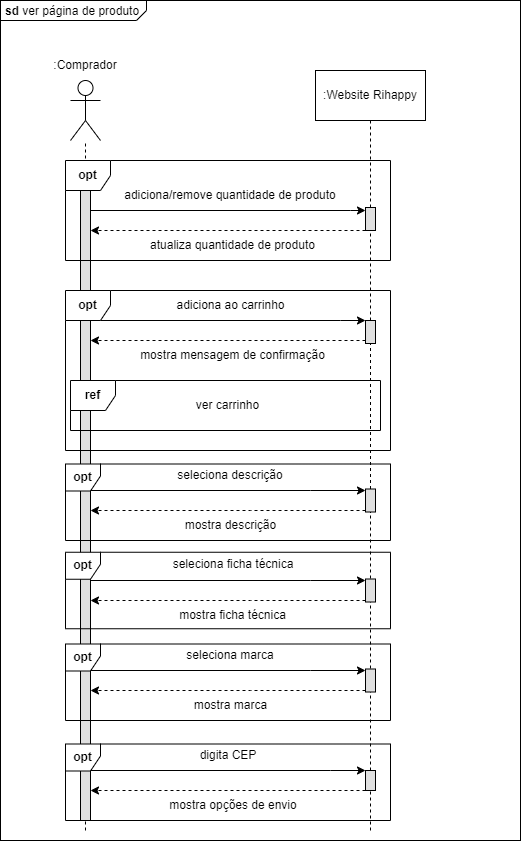

The diagram above was exported from draw.io. Its source (the exported page's mxGraphModel, read from the mxfile embedded in the PNG):
<mxGraphModel dx="1009" dy="542" grid="1" gridSize="10" guides="1" tooltips="1" connect="1" arrows="1" fold="1" page="1" pageScale="1" pageWidth="850" pageHeight="1100" math="0" shadow="0">
  <root>
    <mxCell id="0" />
    <mxCell id="1" parent="0" />
    <mxCell id="HSoF9nu37dl4O2QZbSJW-1" value="&lt;p style=&quot;margin:0px;margin-top:4px;margin-left:5px;text-align:left;&quot;&gt;&lt;b&gt;sd&lt;/b&gt;&amp;nbsp;ver página de produto&lt;/p&gt;" style="html=1;shape=mxgraph.sysml.package;overflow=fill;labelX=146.9;align=left;spacingLeft=5;verticalAlign=top;spacingTop=-3;movable=0;resizable=0;rotatable=0;deletable=0;editable=0;locked=1;connectable=0;" vertex="1" parent="1">
      <mxGeometry width="520" height="840" as="geometry" />
    </mxCell>
    <mxCell id="HSoF9nu37dl4O2QZbSJW-4" value="" style="group" vertex="1" connectable="0" parent="1">
      <mxGeometry x="55" y="50" width="60" height="90" as="geometry" />
    </mxCell>
    <mxCell id="HSoF9nu37dl4O2QZbSJW-2" value="" style="shape=umlActor;verticalLabelPosition=bottom;verticalAlign=top;html=1;outlineConnect=0;" vertex="1" parent="HSoF9nu37dl4O2QZbSJW-4">
      <mxGeometry x="15" y="30" width="30" height="60" as="geometry" />
    </mxCell>
    <mxCell id="HSoF9nu37dl4O2QZbSJW-3" value=":Comprador" style="text;html=1;strokeColor=none;fillColor=none;align=center;verticalAlign=middle;whiteSpace=wrap;rounded=0;" vertex="1" parent="HSoF9nu37dl4O2QZbSJW-4">
      <mxGeometry width="60" height="30" as="geometry" />
    </mxCell>
    <mxCell id="HSoF9nu37dl4O2QZbSJW-5" value=":Website Rihappy" style="html=1;whiteSpace=wrap;" vertex="1" parent="1">
      <mxGeometry x="315" y="70" width="110" height="50" as="geometry" />
    </mxCell>
    <mxCell id="HSoF9nu37dl4O2QZbSJW-7" value="" style="endArrow=none;dashed=1;html=1;rounded=0;" edge="1" parent="1" target="HSoF9nu37dl4O2QZbSJW-2">
      <mxGeometry width="50" height="50" relative="1" as="geometry">
        <mxPoint x="85" y="830" as="sourcePoint" />
        <mxPoint x="360" y="240" as="targetPoint" />
      </mxGeometry>
    </mxCell>
    <mxCell id="HSoF9nu37dl4O2QZbSJW-8" value="" style="endArrow=none;dashed=1;html=1;rounded=0;entryX=0.5;entryY=1;entryDx=0;entryDy=0;" edge="1" parent="1" source="HSoF9nu37dl4O2QZbSJW-10" target="HSoF9nu37dl4O2QZbSJW-5">
      <mxGeometry width="50" height="50" relative="1" as="geometry">
        <mxPoint x="370" y="800" as="sourcePoint" />
        <mxPoint x="372.5" y="130" as="targetPoint" />
      </mxGeometry>
    </mxCell>
    <mxCell id="HSoF9nu37dl4O2QZbSJW-12" style="edgeStyle=elbowEdgeStyle;rounded=0;orthogonalLoop=1;jettySize=auto;html=1;elbow=vertical;curved=0;" edge="1" parent="1" source="HSoF9nu37dl4O2QZbSJW-9" target="HSoF9nu37dl4O2QZbSJW-10">
      <mxGeometry relative="1" as="geometry">
        <Array as="points">
          <mxPoint x="350" y="210" />
        </Array>
      </mxGeometry>
    </mxCell>
    <mxCell id="HSoF9nu37dl4O2QZbSJW-21" style="edgeStyle=elbowEdgeStyle;rounded=0;orthogonalLoop=1;jettySize=auto;html=1;elbow=vertical;curved=0;" edge="1" parent="1" source="HSoF9nu37dl4O2QZbSJW-9" target="HSoF9nu37dl4O2QZbSJW-19">
      <mxGeometry relative="1" as="geometry">
        <Array as="points">
          <mxPoint x="340" y="320" />
        </Array>
      </mxGeometry>
    </mxCell>
    <mxCell id="HSoF9nu37dl4O2QZbSJW-28" style="edgeStyle=elbowEdgeStyle;rounded=0;orthogonalLoop=1;jettySize=auto;html=1;elbow=vertical;curved=0;" edge="1" parent="1" target="HSoF9nu37dl4O2QZbSJW-26">
      <mxGeometry relative="1" as="geometry">
        <mxPoint x="90" y="490" as="sourcePoint" />
        <Array as="points">
          <mxPoint x="310" y="490" />
        </Array>
      </mxGeometry>
    </mxCell>
    <mxCell id="HSoF9nu37dl4O2QZbSJW-49" style="edgeStyle=elbowEdgeStyle;rounded=0;orthogonalLoop=1;jettySize=auto;html=1;elbow=vertical;curved=0;" edge="1" parent="1" target="HSoF9nu37dl4O2QZbSJW-47">
      <mxGeometry relative="1" as="geometry">
        <mxPoint x="90" y="770" as="sourcePoint" />
        <Array as="points">
          <mxPoint x="330" y="770" />
        </Array>
      </mxGeometry>
    </mxCell>
    <mxCell id="HSoF9nu37dl4O2QZbSJW-9" value="" style="html=1;points=[];perimeter=orthogonalPerimeter;outlineConnect=0;targetShapes=umlLifeline;portConstraint=eastwest;newEdgeStyle={&quot;edgeStyle&quot;:&quot;elbowEdgeStyle&quot;,&quot;elbow&quot;:&quot;vertical&quot;,&quot;curved&quot;:0,&quot;rounded&quot;:0};fillColor=#E0E0E0;" vertex="1" parent="1">
      <mxGeometry x="80" y="170" width="10" height="650" as="geometry" />
    </mxCell>
    <mxCell id="HSoF9nu37dl4O2QZbSJW-11" value="" style="endArrow=none;dashed=1;html=1;rounded=0;entryX=0.5;entryY=1;entryDx=0;entryDy=0;" edge="1" parent="1" source="HSoF9nu37dl4O2QZbSJW-19" target="HSoF9nu37dl4O2QZbSJW-10">
      <mxGeometry width="50" height="50" relative="1" as="geometry">
        <mxPoint x="370" y="800" as="sourcePoint" />
        <mxPoint x="370" y="120" as="targetPoint" />
      </mxGeometry>
    </mxCell>
    <mxCell id="HSoF9nu37dl4O2QZbSJW-15" style="edgeStyle=elbowEdgeStyle;rounded=0;orthogonalLoop=1;jettySize=auto;html=1;elbow=vertical;curved=0;dashed=1;" edge="1" parent="1" source="HSoF9nu37dl4O2QZbSJW-10" target="HSoF9nu37dl4O2QZbSJW-9">
      <mxGeometry relative="1" as="geometry">
        <Array as="points">
          <mxPoint x="320" y="230" />
        </Array>
      </mxGeometry>
    </mxCell>
    <mxCell id="HSoF9nu37dl4O2QZbSJW-10" value="" style="html=1;points=[];perimeter=orthogonalPerimeter;outlineConnect=0;targetShapes=umlLifeline;portConstraint=eastwest;newEdgeStyle={&quot;edgeStyle&quot;:&quot;elbowEdgeStyle&quot;,&quot;elbow&quot;:&quot;vertical&quot;,&quot;curved&quot;:0,&quot;rounded&quot;:0};fillColor=#E0E0E0;" vertex="1" parent="1">
      <mxGeometry x="365" y="207" width="10" height="23" as="geometry" />
    </mxCell>
    <mxCell id="HSoF9nu37dl4O2QZbSJW-13" value="adiciona/remove quantidade de produto" style="text;html=1;strokeColor=none;fillColor=none;align=center;verticalAlign=middle;whiteSpace=wrap;rounded=0;" vertex="1" parent="1">
      <mxGeometry x="115" y="180" width="230" height="30" as="geometry" />
    </mxCell>
    <mxCell id="HSoF9nu37dl4O2QZbSJW-16" value="atualiza quantidade de produto" style="text;html=1;strokeColor=none;fillColor=none;align=center;verticalAlign=middle;whiteSpace=wrap;rounded=0;" vertex="1" parent="1">
      <mxGeometry x="145" y="230" width="175" height="30" as="geometry" />
    </mxCell>
    <mxCell id="HSoF9nu37dl4O2QZbSJW-17" value="&lt;b&gt;opt&lt;/b&gt;" style="shape=umlFrame;whiteSpace=wrap;html=1;pointerEvents=0;width=45;height=30;" vertex="1" parent="1">
      <mxGeometry x="65" y="160" width="325" height="100" as="geometry" />
    </mxCell>
    <mxCell id="HSoF9nu37dl4O2QZbSJW-20" value="" style="endArrow=none;dashed=1;html=1;rounded=0;entryX=0.5;entryY=1;entryDx=0;entryDy=0;" edge="1" parent="1" source="HSoF9nu37dl4O2QZbSJW-26" target="HSoF9nu37dl4O2QZbSJW-19">
      <mxGeometry width="50" height="50" relative="1" as="geometry">
        <mxPoint x="370" y="800" as="sourcePoint" />
        <mxPoint x="370" y="230" as="targetPoint" />
      </mxGeometry>
    </mxCell>
    <mxCell id="HSoF9nu37dl4O2QZbSJW-23" style="edgeStyle=elbowEdgeStyle;rounded=0;orthogonalLoop=1;jettySize=auto;html=1;elbow=vertical;curved=0;dashed=1;" edge="1" parent="1" source="HSoF9nu37dl4O2QZbSJW-19" target="HSoF9nu37dl4O2QZbSJW-9">
      <mxGeometry relative="1" as="geometry">
        <Array as="points">
          <mxPoint x="270" y="340" />
        </Array>
      </mxGeometry>
    </mxCell>
    <mxCell id="HSoF9nu37dl4O2QZbSJW-19" value="" style="html=1;points=[];perimeter=orthogonalPerimeter;outlineConnect=0;targetShapes=umlLifeline;portConstraint=eastwest;newEdgeStyle={&quot;edgeStyle&quot;:&quot;elbowEdgeStyle&quot;,&quot;elbow&quot;:&quot;vertical&quot;,&quot;curved&quot;:0,&quot;rounded&quot;:0};fillColor=#E0E0E0;" vertex="1" parent="1">
      <mxGeometry x="365" y="320" width="10" height="23" as="geometry" />
    </mxCell>
    <mxCell id="HSoF9nu37dl4O2QZbSJW-22" value="adiciona ao carrinho" style="text;html=1;strokeColor=none;fillColor=none;align=center;verticalAlign=middle;whiteSpace=wrap;rounded=0;" vertex="1" parent="1">
      <mxGeometry x="168.75" y="290" width="122.5" height="30" as="geometry" />
    </mxCell>
    <mxCell id="HSoF9nu37dl4O2QZbSJW-24" value="mostra mensagem de confirmação" style="text;html=1;strokeColor=none;fillColor=none;align=center;verticalAlign=middle;whiteSpace=wrap;rounded=0;" vertex="1" parent="1">
      <mxGeometry x="135" y="340" width="195" height="30" as="geometry" />
    </mxCell>
    <mxCell id="HSoF9nu37dl4O2QZbSJW-25" value="&lt;b&gt;opt&lt;/b&gt;" style="shape=umlFrame;whiteSpace=wrap;html=1;pointerEvents=0;width=45;height=30;" vertex="1" parent="1">
      <mxGeometry x="65" y="290" width="325" height="160" as="geometry" />
    </mxCell>
    <mxCell id="HSoF9nu37dl4O2QZbSJW-27" value="" style="endArrow=none;dashed=1;html=1;rounded=0;entryX=0.5;entryY=1;entryDx=0;entryDy=0;" edge="1" parent="1" source="HSoF9nu37dl4O2QZbSJW-47" target="HSoF9nu37dl4O2QZbSJW-26">
      <mxGeometry width="50" height="50" relative="1" as="geometry">
        <mxPoint x="370" y="800" as="sourcePoint" />
        <mxPoint x="370" y="343" as="targetPoint" />
      </mxGeometry>
    </mxCell>
    <mxCell id="HSoF9nu37dl4O2QZbSJW-32" style="edgeStyle=elbowEdgeStyle;rounded=0;orthogonalLoop=1;jettySize=auto;html=1;elbow=vertical;curved=0;dashed=1;" edge="1" parent="1" source="HSoF9nu37dl4O2QZbSJW-26">
      <mxGeometry relative="1" as="geometry">
        <mxPoint x="90" y="510" as="targetPoint" />
        <Array as="points">
          <mxPoint x="250" y="510" />
        </Array>
      </mxGeometry>
    </mxCell>
    <mxCell id="HSoF9nu37dl4O2QZbSJW-26" value="" style="html=1;points=[];perimeter=orthogonalPerimeter;outlineConnect=0;targetShapes=umlLifeline;portConstraint=eastwest;newEdgeStyle={&quot;edgeStyle&quot;:&quot;elbowEdgeStyle&quot;,&quot;elbow&quot;:&quot;vertical&quot;,&quot;curved&quot;:0,&quot;rounded&quot;:0};fillColor=#E0E0E0;" vertex="1" parent="1">
      <mxGeometry x="365" y="488.5" width="10" height="23" as="geometry" />
    </mxCell>
    <mxCell id="HSoF9nu37dl4O2QZbSJW-29" value="seleciona descrição" style="text;html=1;strokeColor=none;fillColor=none;align=center;verticalAlign=middle;whiteSpace=wrap;rounded=0;" vertex="1" parent="1">
      <mxGeometry x="176.25" y="460" width="107.5" height="30" as="geometry" />
    </mxCell>
    <mxCell id="HSoF9nu37dl4O2QZbSJW-31" value="mostra descrição" style="text;html=1;strokeColor=none;fillColor=none;align=center;verticalAlign=middle;whiteSpace=wrap;rounded=0;" vertex="1" parent="1">
      <mxGeometry x="178.75" y="510" width="102.5" height="30" as="geometry" />
    </mxCell>
    <mxCell id="HSoF9nu37dl4O2QZbSJW-33" style="edgeStyle=elbowEdgeStyle;rounded=0;orthogonalLoop=1;jettySize=auto;html=1;elbow=vertical;curved=0;" edge="1" parent="1" target="HSoF9nu37dl4O2QZbSJW-35">
      <mxGeometry relative="1" as="geometry">
        <mxPoint x="90" y="580" as="sourcePoint" />
        <Array as="points">
          <mxPoint x="310" y="580" />
        </Array>
      </mxGeometry>
    </mxCell>
    <mxCell id="HSoF9nu37dl4O2QZbSJW-34" style="edgeStyle=elbowEdgeStyle;rounded=0;orthogonalLoop=1;jettySize=auto;html=1;elbow=vertical;curved=0;dashed=1;" edge="1" parent="1" source="HSoF9nu37dl4O2QZbSJW-35">
      <mxGeometry relative="1" as="geometry">
        <mxPoint x="90" y="600" as="targetPoint" />
        <Array as="points">
          <mxPoint x="250" y="600" />
        </Array>
      </mxGeometry>
    </mxCell>
    <mxCell id="HSoF9nu37dl4O2QZbSJW-35" value="" style="html=1;points=[];perimeter=orthogonalPerimeter;outlineConnect=0;targetShapes=umlLifeline;portConstraint=eastwest;newEdgeStyle={&quot;edgeStyle&quot;:&quot;elbowEdgeStyle&quot;,&quot;elbow&quot;:&quot;vertical&quot;,&quot;curved&quot;:0,&quot;rounded&quot;:0};fillColor=#E0E0E0;" vertex="1" parent="1">
      <mxGeometry x="365" y="578.5" width="10" height="23" as="geometry" />
    </mxCell>
    <mxCell id="HSoF9nu37dl4O2QZbSJW-36" value="seleciona ficha técnica" style="text;html=1;strokeColor=none;fillColor=none;align=center;verticalAlign=middle;whiteSpace=wrap;rounded=0;" vertex="1" parent="1">
      <mxGeometry x="170.63" y="548.5" width="123.75" height="30" as="geometry" />
    </mxCell>
    <mxCell id="HSoF9nu37dl4O2QZbSJW-37" value="mostra ficha técnica" style="text;html=1;strokeColor=none;fillColor=none;align=center;verticalAlign=middle;whiteSpace=wrap;rounded=0;" vertex="1" parent="1">
      <mxGeometry x="176.88" y="600" width="111.25" height="30" as="geometry" />
    </mxCell>
    <mxCell id="HSoF9nu37dl4O2QZbSJW-38" style="edgeStyle=elbowEdgeStyle;rounded=0;orthogonalLoop=1;jettySize=auto;html=1;elbow=vertical;curved=0;" edge="1" parent="1" target="HSoF9nu37dl4O2QZbSJW-40">
      <mxGeometry relative="1" as="geometry">
        <mxPoint x="90" y="670" as="sourcePoint" />
        <Array as="points">
          <mxPoint x="310" y="670" />
        </Array>
      </mxGeometry>
    </mxCell>
    <mxCell id="HSoF9nu37dl4O2QZbSJW-39" style="edgeStyle=elbowEdgeStyle;rounded=0;orthogonalLoop=1;jettySize=auto;html=1;elbow=vertical;curved=0;dashed=1;" edge="1" parent="1" source="HSoF9nu37dl4O2QZbSJW-40">
      <mxGeometry relative="1" as="geometry">
        <mxPoint x="90" y="690" as="targetPoint" />
        <Array as="points">
          <mxPoint x="250" y="690" />
        </Array>
      </mxGeometry>
    </mxCell>
    <mxCell id="HSoF9nu37dl4O2QZbSJW-40" value="" style="html=1;points=[];perimeter=orthogonalPerimeter;outlineConnect=0;targetShapes=umlLifeline;portConstraint=eastwest;newEdgeStyle={&quot;edgeStyle&quot;:&quot;elbowEdgeStyle&quot;,&quot;elbow&quot;:&quot;vertical&quot;,&quot;curved&quot;:0,&quot;rounded&quot;:0};fillColor=#E0E0E0;" vertex="1" parent="1">
      <mxGeometry x="365" y="668.5" width="10" height="23" as="geometry" />
    </mxCell>
    <mxCell id="HSoF9nu37dl4O2QZbSJW-41" value="seleciona marca" style="text;html=1;strokeColor=none;fillColor=none;align=center;verticalAlign=middle;whiteSpace=wrap;rounded=0;" vertex="1" parent="1">
      <mxGeometry x="176.25" y="640" width="107.5" height="30" as="geometry" />
    </mxCell>
    <mxCell id="HSoF9nu37dl4O2QZbSJW-42" value="mostra marca" style="text;html=1;strokeColor=none;fillColor=none;align=center;verticalAlign=middle;whiteSpace=wrap;rounded=0;" vertex="1" parent="1">
      <mxGeometry x="178.75" y="690" width="102.5" height="30" as="geometry" />
    </mxCell>
    <mxCell id="HSoF9nu37dl4O2QZbSJW-43" value="&lt;b&gt;opt&lt;/b&gt;" style="shape=umlFrame;whiteSpace=wrap;html=1;pointerEvents=0;width=35;height=27;" vertex="1" parent="1">
      <mxGeometry x="65" y="463.5" width="325" height="76.5" as="geometry" />
    </mxCell>
    <mxCell id="HSoF9nu37dl4O2QZbSJW-44" value="&lt;b&gt;opt&lt;/b&gt;" style="shape=umlFrame;whiteSpace=wrap;html=1;pointerEvents=0;width=35;height=27;" vertex="1" parent="1">
      <mxGeometry x="65" y="551.75" width="325" height="76.5" as="geometry" />
    </mxCell>
    <mxCell id="HSoF9nu37dl4O2QZbSJW-45" value="&lt;b&gt;opt&lt;/b&gt;" style="shape=umlFrame;whiteSpace=wrap;html=1;pointerEvents=0;width=35;height=27;" vertex="1" parent="1">
      <mxGeometry x="65" y="643.5" width="325" height="76.5" as="geometry" />
    </mxCell>
    <mxCell id="HSoF9nu37dl4O2QZbSJW-48" value="" style="endArrow=none;dashed=1;html=1;rounded=0;entryX=0.5;entryY=1;entryDx=0;entryDy=0;" edge="1" parent="1" target="HSoF9nu37dl4O2QZbSJW-47">
      <mxGeometry width="50" height="50" relative="1" as="geometry">
        <mxPoint x="370" y="830" as="sourcePoint" />
        <mxPoint x="370" y="462" as="targetPoint" />
      </mxGeometry>
    </mxCell>
    <mxCell id="HSoF9nu37dl4O2QZbSJW-51" style="edgeStyle=elbowEdgeStyle;rounded=0;orthogonalLoop=1;jettySize=auto;html=1;elbow=vertical;curved=0;dashed=1;" edge="1" parent="1" source="HSoF9nu37dl4O2QZbSJW-47">
      <mxGeometry relative="1" as="geometry">
        <mxPoint x="90" y="790" as="targetPoint" />
        <Array as="points">
          <mxPoint x="140" y="790" />
        </Array>
      </mxGeometry>
    </mxCell>
    <mxCell id="HSoF9nu37dl4O2QZbSJW-47" value="" style="html=1;points=[];perimeter=orthogonalPerimeter;outlineConnect=0;targetShapes=umlLifeline;portConstraint=eastwest;newEdgeStyle={&quot;edgeStyle&quot;:&quot;elbowEdgeStyle&quot;,&quot;elbow&quot;:&quot;vertical&quot;,&quot;curved&quot;:0,&quot;rounded&quot;:0};fillColor=#E0E0E0;" vertex="1" parent="1">
      <mxGeometry x="365" y="770" width="10" height="20" as="geometry" />
    </mxCell>
    <mxCell id="HSoF9nu37dl4O2QZbSJW-50" value="digita CEP" style="text;html=1;strokeColor=none;fillColor=none;align=center;verticalAlign=middle;whiteSpace=wrap;rounded=0;" vertex="1" parent="1">
      <mxGeometry x="197.5" y="740" width="60" height="30" as="geometry" />
    </mxCell>
    <mxCell id="HSoF9nu37dl4O2QZbSJW-52" value="mostra opções de envio" style="text;html=1;strokeColor=none;fillColor=none;align=center;verticalAlign=middle;whiteSpace=wrap;rounded=0;" vertex="1" parent="1">
      <mxGeometry x="167.5" y="790" width="130" height="30" as="geometry" />
    </mxCell>
    <mxCell id="HSoF9nu37dl4O2QZbSJW-53" value="&lt;b&gt;opt&lt;/b&gt;" style="shape=umlFrame;whiteSpace=wrap;html=1;pointerEvents=0;width=35;height=27;" vertex="1" parent="1">
      <mxGeometry x="65" y="743.5" width="325" height="76.5" as="geometry" />
    </mxCell>
    <mxCell id="HSoF9nu37dl4O2QZbSJW-54" value="&lt;b&gt;ref&lt;/b&gt;" style="shape=umlFrame;whiteSpace=wrap;html=1;pointerEvents=0;width=45;height=30;" vertex="1" parent="1">
      <mxGeometry x="70" y="380" width="310" height="50" as="geometry" />
    </mxCell>
    <mxCell id="HSoF9nu37dl4O2QZbSJW-55" value="ver carrinho" style="text;html=1;strokeColor=none;fillColor=none;align=center;verticalAlign=middle;whiteSpace=wrap;rounded=0;" vertex="1" parent="1">
      <mxGeometry x="190" y="390" width="75" height="30" as="geometry" />
    </mxCell>
  </root>
</mxGraphModel>